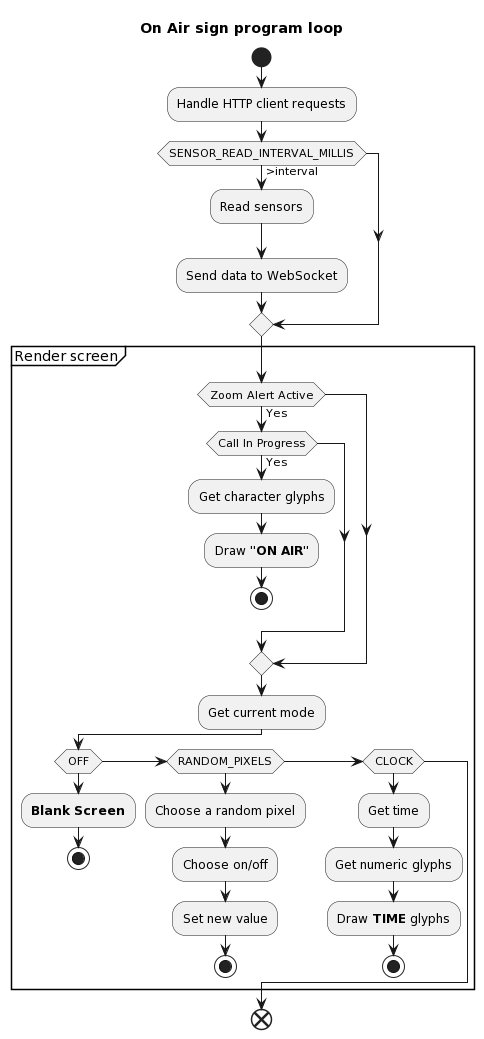

The diagram above was rendered by PlantUML. Its source (embedded in the PNG):
@startuml
title On Air sign program loop



start

:Handle HTTP client requests;

if (SENSOR_READ_INTERVAL_MILLIS) then (>interval)
    :Read sensors;
    :Send data to WebSocket;
endif

partition "Render screen" {

    if (Zoom Alert Active) then(Yes)
        if (Call In Progress) then (Yes)
                :Get character glyphs;
                :Draw **"ON AIR"**;
                stop
            endif
    endif

    :Get current mode;

    if(OFF)
        :**Blank Screen**;
        stop
    elseif(RANDOM_PIXELS)
        :Choose a random pixel;
        :Choose on/off;
        :Set new value;
        stop
    elseif(CLOCK)
        :Get time;
        :Get numeric glyphs;
        :Draw **TIME** glyphs;
        stop
    endif
}

end
@enduml